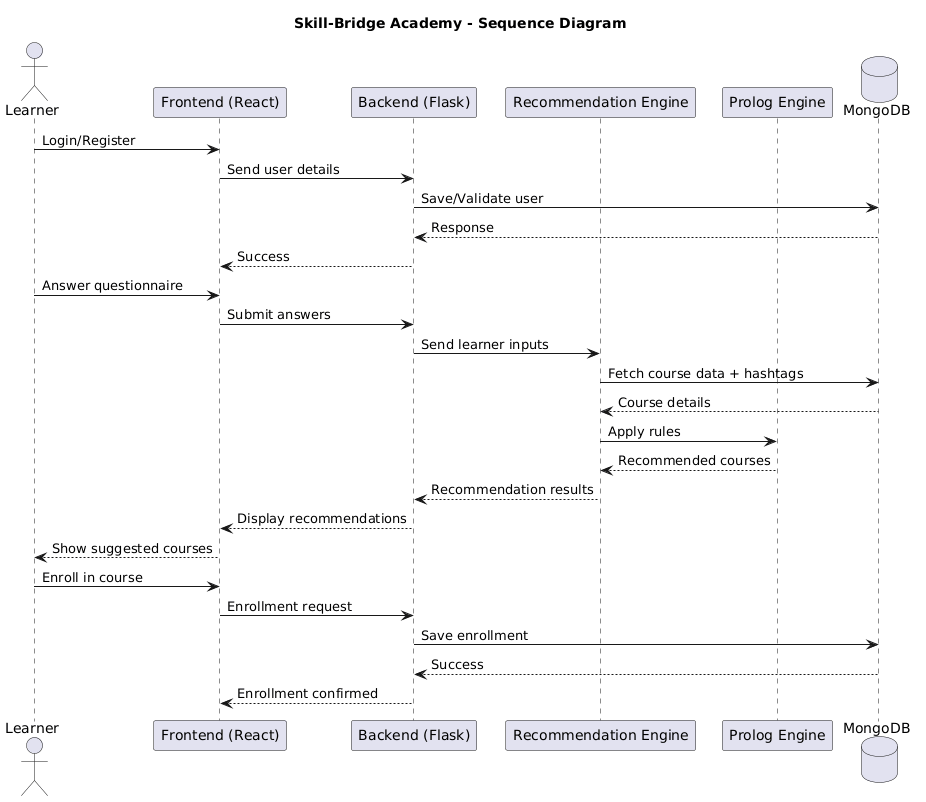

The diagram above was rendered by PlantUML. Its source (embedded in the PNG):
@startuml
title Skill-Bridge Academy - Sequence Diagram

actor Learner
participant "Frontend (React)" as Frontend
participant "Backend (Flask)" as Backend
participant "Recommendation Engine" as RE
participant "Prolog Engine" as Prolog
database MongoDB

Learner -> Frontend : Login/Register
Frontend -> Backend : Send user details
Backend -> MongoDB : Save/Validate user
MongoDB --> Backend : Response
Backend --> Frontend : Success

Learner -> Frontend : Answer questionnaire
Frontend -> Backend : Submit answers

Backend -> RE : Send learner inputs
RE -> MongoDB : Fetch course data + hashtags
MongoDB --> RE : Course details

RE -> Prolog : Apply rules
Prolog --> RE : Recommended courses

RE --> Backend : Recommendation results
Backend --> Frontend : Display recommendations
Frontend --> Learner : Show suggested courses

Learner -> Frontend : Enroll in course
Frontend -> Backend : Enrollment request
Backend -> MongoDB : Save enrollment
MongoDB --> Backend : Success
Backend --> Frontend : Enrollment confirmed
@enduml